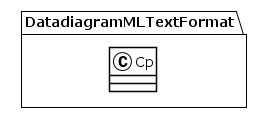

The diagram above was rendered by PlantUML. Its source (embedded in the PNG):
@startuml
!theme plain
package DatadiagramMLTextFormat {
class Cp {
}
}
@enduml